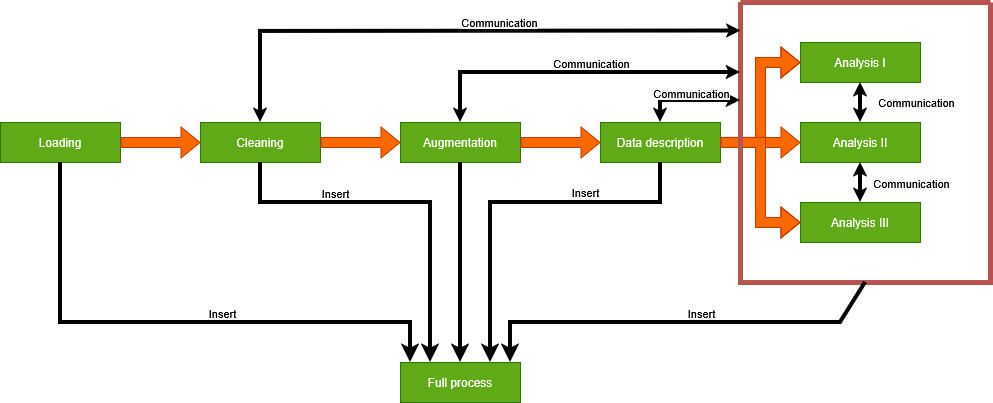

The diagram above was exported from draw.io. Its source (the exported page's mxGraphModel, read from the mxfile embedded in the PNG):
<mxGraphModel dx="1188" dy="648" grid="1" gridSize="10" guides="1" tooltips="1" connect="1" arrows="1" fold="1" page="1" pageScale="1" pageWidth="850" pageHeight="1100" background="none" math="0" shadow="0">
  <root>
    <mxCell id="0" />
    <mxCell id="1" parent="0" />
    <mxCell id="UJK0T69wYtibuCMLVgZN-1" parent="1" style="rounded=0;whiteSpace=wrap;html=1;fillColor=#60a917;fontColor=#ffffff;strokeColor=#2D7600;" value="Loading" vertex="1">
      <mxGeometry height="40" width="120" y="320" as="geometry" />
    </mxCell>
    <mxCell id="UJK0T69wYtibuCMLVgZN-2" parent="1" style="rounded=0;whiteSpace=wrap;html=1;fillColor=#60a917;fontColor=#ffffff;strokeColor=#2D7600;" value="Cleaning" vertex="1">
      <mxGeometry height="40" width="120" x="200" y="320" as="geometry" />
    </mxCell>
    <mxCell id="UJK0T69wYtibuCMLVgZN-3" parent="1" style="rounded=0;whiteSpace=wrap;html=1;fillColor=#60a917;fontColor=#ffffff;strokeColor=#2D7600;" value="Augmentation" vertex="1">
      <mxGeometry height="40" width="120" x="400" y="320" as="geometry" />
    </mxCell>
    <mxCell id="UJK0T69wYtibuCMLVgZN-4" parent="1" style="rounded=0;whiteSpace=wrap;html=1;fillColor=#60a917;fontColor=#ffffff;strokeColor=#2D7600;" value="Data description" vertex="1">
      <mxGeometry height="40" width="120" x="600" y="320" as="geometry" />
    </mxCell>
    <mxCell id="UJK0T69wYtibuCMLVgZN-5" parent="1" style="rounded=0;whiteSpace=wrap;html=1;fillColor=#60a917;fontColor=#ffffff;strokeColor=#2D7600;" value="Analysis I" vertex="1">
      <mxGeometry height="40" width="120" x="800" y="240" as="geometry" />
    </mxCell>
    <mxCell id="UJK0T69wYtibuCMLVgZN-6" parent="1" style="rounded=0;whiteSpace=wrap;html=1;fillColor=#60a917;fontColor=#ffffff;strokeColor=#2D7600;" value="Analysis II" vertex="1">
      <mxGeometry height="40" width="120" x="800" y="320" as="geometry" />
    </mxCell>
    <mxCell id="UJK0T69wYtibuCMLVgZN-7" parent="1" style="rounded=0;whiteSpace=wrap;html=1;fillColor=#60a917;fontColor=#ffffff;strokeColor=#2D7600;" value="Analysis III" vertex="1">
      <mxGeometry height="40" width="120" x="800" y="400" as="geometry" />
    </mxCell>
    <mxCell id="UJK0T69wYtibuCMLVgZN-8" edge="1" parent="1" source="UJK0T69wYtibuCMLVgZN-1" style="shape=flexArrow;endArrow=classic;html=1;rounded=0;exitX=1;exitY=0.5;exitDx=0;exitDy=0;entryX=0;entryY=0.5;entryDx=0;entryDy=0;fillColor=#fa6800;strokeColor=#C73500;" target="UJK0T69wYtibuCMLVgZN-2" value="">
      <mxGeometry height="50" relative="1" width="50" as="geometry">
        <mxPoint x="400" y="340" as="sourcePoint" />
        <mxPoint x="450" y="290" as="targetPoint" />
      </mxGeometry>
    </mxCell>
    <mxCell id="UJK0T69wYtibuCMLVgZN-9" edge="1" parent="1" source="UJK0T69wYtibuCMLVgZN-2" style="shape=flexArrow;endArrow=classic;html=1;rounded=0;exitX=1;exitY=0.5;exitDx=0;exitDy=0;entryX=0;entryY=0.5;entryDx=0;entryDy=0;fillColor=#fa6800;strokeColor=#C73500;" target="UJK0T69wYtibuCMLVgZN-3" value="">
      <mxGeometry height="50" relative="1" width="50" as="geometry">
        <mxPoint x="425" y="210" as="sourcePoint" />
        <mxPoint x="505" y="210" as="targetPoint" />
      </mxGeometry>
    </mxCell>
    <mxCell id="UJK0T69wYtibuCMLVgZN-10" edge="1" parent="1" source="UJK0T69wYtibuCMLVgZN-3" style="shape=flexArrow;endArrow=classic;html=1;rounded=0;exitX=1;exitY=0.5;exitDx=0;exitDy=0;entryX=0;entryY=0.5;entryDx=0;entryDy=0;fillColor=#fa6800;strokeColor=#C73500;" target="UJK0T69wYtibuCMLVgZN-4" value="">
      <mxGeometry height="50" relative="1" width="50" as="geometry">
        <mxPoint x="540" y="270" as="sourcePoint" />
        <mxPoint x="620" y="270" as="targetPoint" />
      </mxGeometry>
    </mxCell>
    <mxCell id="UJK0T69wYtibuCMLVgZN-11" edge="1" parent="1" source="UJK0T69wYtibuCMLVgZN-4" style="shape=flexArrow;endArrow=classic;html=1;rounded=0;exitX=1;exitY=0.5;exitDx=0;exitDy=0;entryX=0;entryY=0.5;entryDx=0;entryDy=0;fillColor=#fa6800;strokeColor=#C73500;" target="UJK0T69wYtibuCMLVgZN-6" value="">
      <mxGeometry height="50" relative="1" width="50" as="geometry">
        <mxPoint x="770" y="350" as="sourcePoint" />
        <mxPoint x="850" y="350" as="targetPoint" />
      </mxGeometry>
    </mxCell>
    <mxCell id="UJK0T69wYtibuCMLVgZN-12" edge="1" parent="1" source="UJK0T69wYtibuCMLVgZN-4" style="shape=flexArrow;endArrow=classic;html=1;rounded=0;exitX=1;exitY=0.5;exitDx=0;exitDy=0;entryX=0;entryY=0.5;entryDx=0;entryDy=0;fillColor=#fa6800;strokeColor=#C73500;" target="UJK0T69wYtibuCMLVgZN-5" value="">
      <mxGeometry height="50" relative="1" width="50" as="geometry">
        <Array as="points">
          <mxPoint x="760" y="340" />
          <mxPoint x="760" y="260" />
        </Array>
        <mxPoint x="710" y="420" as="sourcePoint" />
        <mxPoint x="790" y="420" as="targetPoint" />
      </mxGeometry>
    </mxCell>
    <mxCell id="UJK0T69wYtibuCMLVgZN-13" edge="1" parent="1" source="UJK0T69wYtibuCMLVgZN-4" style="shape=flexArrow;endArrow=classic;html=1;rounded=0;exitX=1;exitY=0.5;exitDx=0;exitDy=0;entryX=0;entryY=0.5;entryDx=0;entryDy=0;fillColor=#fa6800;strokeColor=#C73500;" target="UJK0T69wYtibuCMLVgZN-7" value="">
      <mxGeometry height="50" relative="1" width="50" as="geometry">
        <Array as="points">
          <mxPoint x="760" y="340" />
          <mxPoint x="760" y="380" />
          <mxPoint x="760" y="420" />
        </Array>
        <mxPoint x="730" y="390" as="sourcePoint" />
        <mxPoint x="810" y="390" as="targetPoint" />
      </mxGeometry>
    </mxCell>
    <mxCell id="UJK0T69wYtibuCMLVgZN-14" edge="1" parent="1" source="UJK0T69wYtibuCMLVgZN-6" style="endArrow=classic;startArrow=classic;html=1;rounded=0;entryX=0.5;entryY=1;entryDx=0;entryDy=0;exitX=0.5;exitY=0;exitDx=0;exitDy=0;endSize=2;startSize=2;strokeWidth=4;" target="UJK0T69wYtibuCMLVgZN-5" value="">
      <mxGeometry height="50" relative="1" width="50" as="geometry">
        <mxPoint x="400" y="340" as="sourcePoint" />
        <mxPoint x="450" y="290" as="targetPoint" />
      </mxGeometry>
    </mxCell>
    <mxCell id="UJK0T69wYtibuCMLVgZN-15" edge="1" parent="1" source="UJK0T69wYtibuCMLVgZN-7" style="endArrow=classic;startArrow=classic;html=1;rounded=0;entryX=0.5;entryY=1;entryDx=0;entryDy=0;exitX=0.5;exitY=0;exitDx=0;exitDy=0;endSize=2;startSize=2;strokeWidth=4;" target="UJK0T69wYtibuCMLVgZN-6" value="">
      <mxGeometry height="50" relative="1" width="50" as="geometry">
        <mxPoint x="940" y="380" as="sourcePoint" />
        <mxPoint x="940" y="340" as="targetPoint" />
      </mxGeometry>
    </mxCell>
    <mxCell id="UJK0T69wYtibuCMLVgZN-16" parent="1" style="swimlane;startSize=0;fillColor=#f8cecc;strokeColor=#b85450;gradientColor=#ea6b66;strokeWidth=5;" value="" vertex="1">
      <mxGeometry height="280" width="250" x="740" y="200" as="geometry" />
    </mxCell>
    <mxCell id="UJK0T69wYtibuCMLVgZN-31" connectable="0" parent="UJK0T69wYtibuCMLVgZN-16" style="edgeLabel;html=1;align=center;verticalAlign=middle;resizable=0;points=[];" value="Communication" vertex="1">
      <mxGeometry y="140" as="geometry">
        <mxPoint x="175" y="-41" as="offset" />
      </mxGeometry>
    </mxCell>
    <mxCell id="UJK0T69wYtibuCMLVgZN-32" connectable="0" parent="UJK0T69wYtibuCMLVgZN-16" style="edgeLabel;html=1;align=center;verticalAlign=middle;resizable=0;points=[];" value="Communication" vertex="1">
      <mxGeometry x="170" y="180" as="geometry" />
    </mxCell>
    <mxCell id="UJK0T69wYtibuCMLVgZN-18" edge="1" parent="1" source="UJK0T69wYtibuCMLVgZN-4" style="endArrow=classic;startArrow=classic;html=1;rounded=0;exitX=0.5;exitY=0;exitDx=0;exitDy=0;endSize=2;startSize=2;strokeWidth=4;" value="">
      <mxGeometry height="50" relative="1" width="50" as="geometry">
        <Array as="points">
          <mxPoint x="660" y="298" />
        </Array>
        <mxPoint x="630" y="240" as="sourcePoint" />
        <mxPoint x="740" y="298" as="targetPoint" />
      </mxGeometry>
    </mxCell>
    <mxCell id="UJK0T69wYtibuCMLVgZN-19" edge="1" parent="1" source="UJK0T69wYtibuCMLVgZN-3" style="endArrow=classic;startArrow=classic;html=1;rounded=0;entryX=0;entryY=0.25;entryDx=0;entryDy=0;exitX=0.5;exitY=0;exitDx=0;exitDy=0;endSize=2;startSize=2;strokeWidth=4;" target="UJK0T69wYtibuCMLVgZN-16" value="">
      <mxGeometry height="50" relative="1" width="50" as="geometry">
        <Array as="points">
          <mxPoint x="460" y="270" />
        </Array>
        <mxPoint x="580" y="252" as="sourcePoint" />
        <mxPoint x="660" y="230" as="targetPoint" />
      </mxGeometry>
    </mxCell>
    <mxCell id="UJK0T69wYtibuCMLVgZN-20" edge="1" parent="1" source="UJK0T69wYtibuCMLVgZN-2" style="endArrow=classic;startArrow=classic;html=1;rounded=0;entryX=0.002;entryY=0.102;entryDx=0;entryDy=0;exitX=0.5;exitY=0;exitDx=0;exitDy=0;endSize=2;startSize=2;strokeWidth=4;entryPerimeter=0;" target="UJK0T69wYtibuCMLVgZN-16" value="">
      <mxGeometry height="50" relative="1" width="50" as="geometry">
        <Array as="points">
          <mxPoint x="260" y="229" />
        </Array>
        <mxPoint x="380" y="280" as="sourcePoint" />
        <mxPoint x="660" y="230" as="targetPoint" />
      </mxGeometry>
    </mxCell>
    <mxCell id="UJK0T69wYtibuCMLVgZN-28" connectable="0" parent="UJK0T69wYtibuCMLVgZN-20" style="edgeLabel;html=1;align=center;verticalAlign=middle;resizable=0;points=[];" value="Communication" vertex="1">
      <mxGeometry relative="1" x="-0.1378" as="geometry">
        <mxPoint x="84" y="-9" as="offset" />
      </mxGeometry>
    </mxCell>
    <mxCell id="UJK0T69wYtibuCMLVgZN-21" parent="1" style="rounded=0;whiteSpace=wrap;html=1;fillColor=#60a917;fontColor=#ffffff;strokeColor=#2D7600;" value="Full process" vertex="1">
      <mxGeometry height="40" width="120" x="400" y="560" as="geometry" />
    </mxCell>
    <mxCell id="UJK0T69wYtibuCMLVgZN-23" edge="1" parent="1" source="UJK0T69wYtibuCMLVgZN-1" style="endArrow=classic;html=1;rounded=0;strokeColor=light-dark(#000000,#9933FF);strokeWidth=4;exitX=0.5;exitY=1;exitDx=0;exitDy=0;" value="">
      <mxGeometry height="50" relative="1" width="50" as="geometry">
        <Array as="points">
          <mxPoint x="60" y="520" />
          <mxPoint x="410" y="520" />
        </Array>
        <mxPoint x="510" y="410" as="sourcePoint" />
        <mxPoint x="410" y="560" as="targetPoint" />
      </mxGeometry>
    </mxCell>
    <mxCell id="UJK0T69wYtibuCMLVgZN-33" connectable="0" parent="UJK0T69wYtibuCMLVgZN-23" style="edgeLabel;html=1;align=center;verticalAlign=middle;resizable=0;points=[];" value="Insert" vertex="1">
      <mxGeometry relative="1" x="-0.023" y="1" as="geometry">
        <mxPoint x="52" y="-9" as="offset" />
      </mxGeometry>
    </mxCell>
    <mxCell id="UJK0T69wYtibuCMLVgZN-24" edge="1" parent="1" source="UJK0T69wYtibuCMLVgZN-16" style="endArrow=classic;html=1;rounded=0;strokeColor=light-dark(#000000,#9933FF);strokeWidth=4;exitX=0.5;exitY=1;exitDx=0;exitDy=0;" value="">
      <mxGeometry height="50" relative="1" width="50" as="geometry">
        <Array as="points">
          <mxPoint x="840" y="520" />
          <mxPoint x="510" y="520" />
        </Array>
        <mxPoint x="700" y="480" as="sourcePoint" />
        <mxPoint x="510" y="560" as="targetPoint" />
      </mxGeometry>
    </mxCell>
    <mxCell id="UJK0T69wYtibuCMLVgZN-38" connectable="0" parent="UJK0T69wYtibuCMLVgZN-24" style="edgeLabel;html=1;align=center;verticalAlign=middle;resizable=0;points=[];" value="Insert" vertex="1">
      <mxGeometry relative="1" x="-0.1043" y="3" as="geometry">
        <mxPoint y="-13" as="offset" />
      </mxGeometry>
    </mxCell>
    <mxCell id="UJK0T69wYtibuCMLVgZN-25" edge="1" parent="1" source="UJK0T69wYtibuCMLVgZN-2" style="endArrow=classic;html=1;rounded=0;strokeColor=light-dark(#000000,#9933FF);strokeWidth=4;exitX=0.5;exitY=1;exitDx=0;exitDy=0;entryX=0.25;entryY=0;entryDx=0;entryDy=0;" target="UJK0T69wYtibuCMLVgZN-21" value="">
      <mxGeometry height="50" relative="1" width="50" as="geometry">
        <Array as="points">
          <mxPoint x="260" y="400" />
          <mxPoint x="430" y="400" />
          <mxPoint x="430" y="480" />
        </Array>
        <mxPoint x="310" y="440" as="sourcePoint" />
        <mxPoint x="660" y="640" as="targetPoint" />
      </mxGeometry>
    </mxCell>
    <mxCell id="UJK0T69wYtibuCMLVgZN-26" edge="1" parent="1" source="UJK0T69wYtibuCMLVgZN-3" style="endArrow=classic;html=1;rounded=0;strokeColor=light-dark(#000000,#9933FF);strokeWidth=4;exitX=0.5;exitY=1;exitDx=0;exitDy=0;entryX=0.5;entryY=0;entryDx=0;entryDy=0;" target="UJK0T69wYtibuCMLVgZN-21" value="">
      <mxGeometry height="50" relative="1" width="50" as="geometry">
        <Array as="points">
          <mxPoint x="460" y="400" />
          <mxPoint x="460" y="460" />
          <mxPoint x="460" y="490" />
          <mxPoint x="460" y="510" />
        </Array>
        <mxPoint x="540" y="410" as="sourcePoint" />
        <mxPoint x="710" y="610" as="targetPoint" />
      </mxGeometry>
    </mxCell>
    <mxCell id="UJK0T69wYtibuCMLVgZN-27" edge="1" parent="1" source="UJK0T69wYtibuCMLVgZN-4" style="endArrow=classic;html=1;rounded=0;strokeColor=light-dark(#000000,#9933FF);strokeWidth=4;exitX=0.5;exitY=1;exitDx=0;exitDy=0;entryX=0.75;entryY=0;entryDx=0;entryDy=0;" target="UJK0T69wYtibuCMLVgZN-21" value="">
      <mxGeometry height="50" relative="1" width="50" as="geometry">
        <Array as="points">
          <mxPoint x="660" y="400" />
          <mxPoint x="590" y="400" />
          <mxPoint x="490" y="400" />
        </Array>
        <mxPoint x="590" y="410" as="sourcePoint" />
        <mxPoint x="590" y="610" as="targetPoint" />
      </mxGeometry>
    </mxCell>
    <mxCell id="UJK0T69wYtibuCMLVgZN-29" connectable="0" parent="1" style="edgeLabel;html=1;align=center;verticalAlign=middle;resizable=0;points=[];" value="Communication" vertex="1">
      <mxGeometry x="590" y="260" as="geometry" />
    </mxCell>
    <mxCell id="UJK0T69wYtibuCMLVgZN-30" connectable="0" parent="1" style="edgeLabel;html=1;align=center;verticalAlign=middle;resizable=0;points=[];" value="Communication" vertex="1">
      <mxGeometry x="690" y="290" as="geometry" />
    </mxCell>
    <mxCell id="UJK0T69wYtibuCMLVgZN-34" connectable="0" parent="1" style="edgeLabel;html=1;align=center;verticalAlign=middle;resizable=0;points=[];" value="Insert" vertex="1">
      <mxGeometry x="320" y="410" as="geometry">
        <mxPoint x="14" y="-20" as="offset" />
      </mxGeometry>
    </mxCell>
    <mxCell id="UJK0T69wYtibuCMLVgZN-35" connectable="0" parent="1" style="edgeLabel;html=1;align=center;verticalAlign=middle;resizable=0;points=[];" value="Insert" vertex="1">
      <mxGeometry x="460" y="430" as="geometry">
        <mxPoint x="124" y="-41" as="offset" />
      </mxGeometry>
    </mxCell>
  </root>
</mxGraphModel>